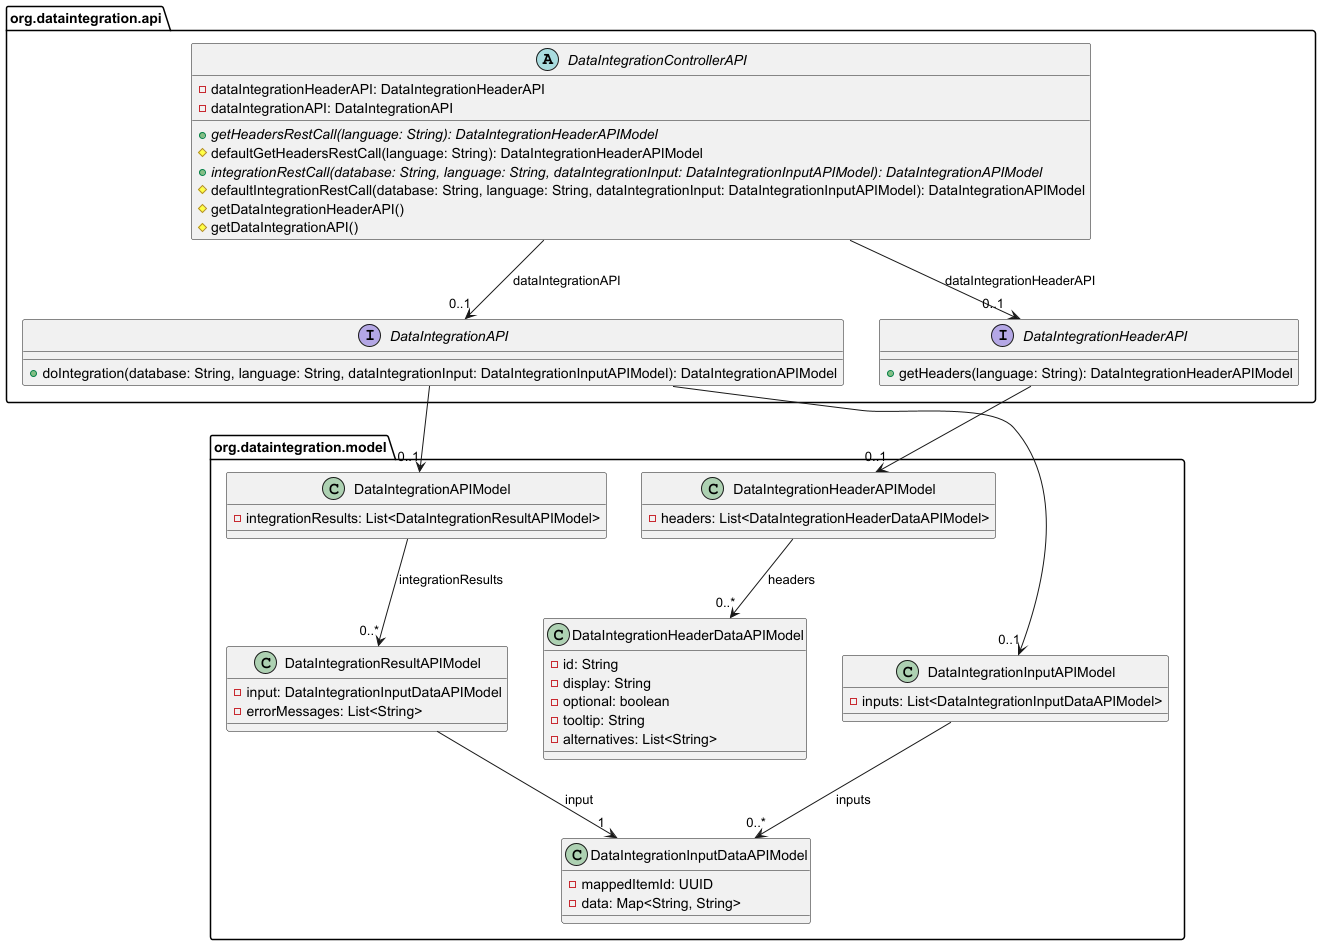

The diagram above was rendered by PlantUML. Its source (embedded in the PNG):
@startuml

package "org.dataintegration.api" as apiPackage {

    abstract class DataIntegrationControllerAPI {
        - dataIntegrationHeaderAPI: DataIntegrationHeaderAPI
        - dataIntegrationAPI: DataIntegrationAPI
        + getHeadersRestCall(language: String): DataIntegrationHeaderAPIModel {abstract}
        # defaultGetHeadersRestCall(language: String): DataIntegrationHeaderAPIModel
        + integrationRestCall(database: String, language: String, dataIntegrationInput: DataIntegrationInputAPIModel): DataIntegrationAPIModel {abstract}
        # defaultIntegrationRestCall(database: String, language: String, dataIntegrationInput: DataIntegrationInputAPIModel): DataIntegrationAPIModel
        # getDataIntegrationHeaderAPI()
        # getDataIntegrationAPI()
    }

    interface DataIntegrationAPI {
        + doIntegration(database: String, language: String, dataIntegrationInput: DataIntegrationInputAPIModel): DataIntegrationAPIModel
    }

    interface DataIntegrationHeaderAPI {
        + getHeaders(language: String): DataIntegrationHeaderAPIModel
    }

}

DataIntegrationControllerAPI --> "0..1" DataIntegrationHeaderAPI: dataIntegrationHeaderAPI
DataIntegrationControllerAPI --> "0..1" DataIntegrationAPI: dataIntegrationAPI

package "org.dataintegration.model" as modelPackage {

    class DataIntegrationAPIModel {
        - integrationResults: List<DataIntegrationResultAPIModel>
    }

    class DataIntegrationResultAPIModel {
        - input: DataIntegrationInputDataAPIModel
        - errorMessages: List<String>
    }

    class DataIntegrationInputAPIModel {
        - inputs: List<DataIntegrationInputDataAPIModel>
    }

    class DataIntegrationInputDataAPIModel {
        - mappedItemId: UUID
        - data: Map<String, String>
    }

    class DataIntegrationHeaderAPIModel {
        - headers: List<DataIntegrationHeaderDataAPIModel>
    }

    class DataIntegrationHeaderDataAPIModel {
        - id: String
        - display: String
        - optional: boolean
        - tooltip: String
        - alternatives: List<String>
    }

}

DataIntegrationAPIModel --> "0..*" DataIntegrationResultAPIModel: integrationResults
DataIntegrationResultAPIModel --> "1" DataIntegrationInputDataAPIModel: input
DataIntegrationInputAPIModel --> "0..*" DataIntegrationInputDataAPIModel: inputs

DataIntegrationHeaderAPIModel --> "0..*" DataIntegrationHeaderDataAPIModel: headers


DataIntegrationAPI --> "0..1" DataIntegrationInputAPIModel
DataIntegrationAPI --> "0..1" DataIntegrationAPIModel

DataIntegrationHeaderAPI --> "0..1" DataIntegrationHeaderAPIModel

@enduml